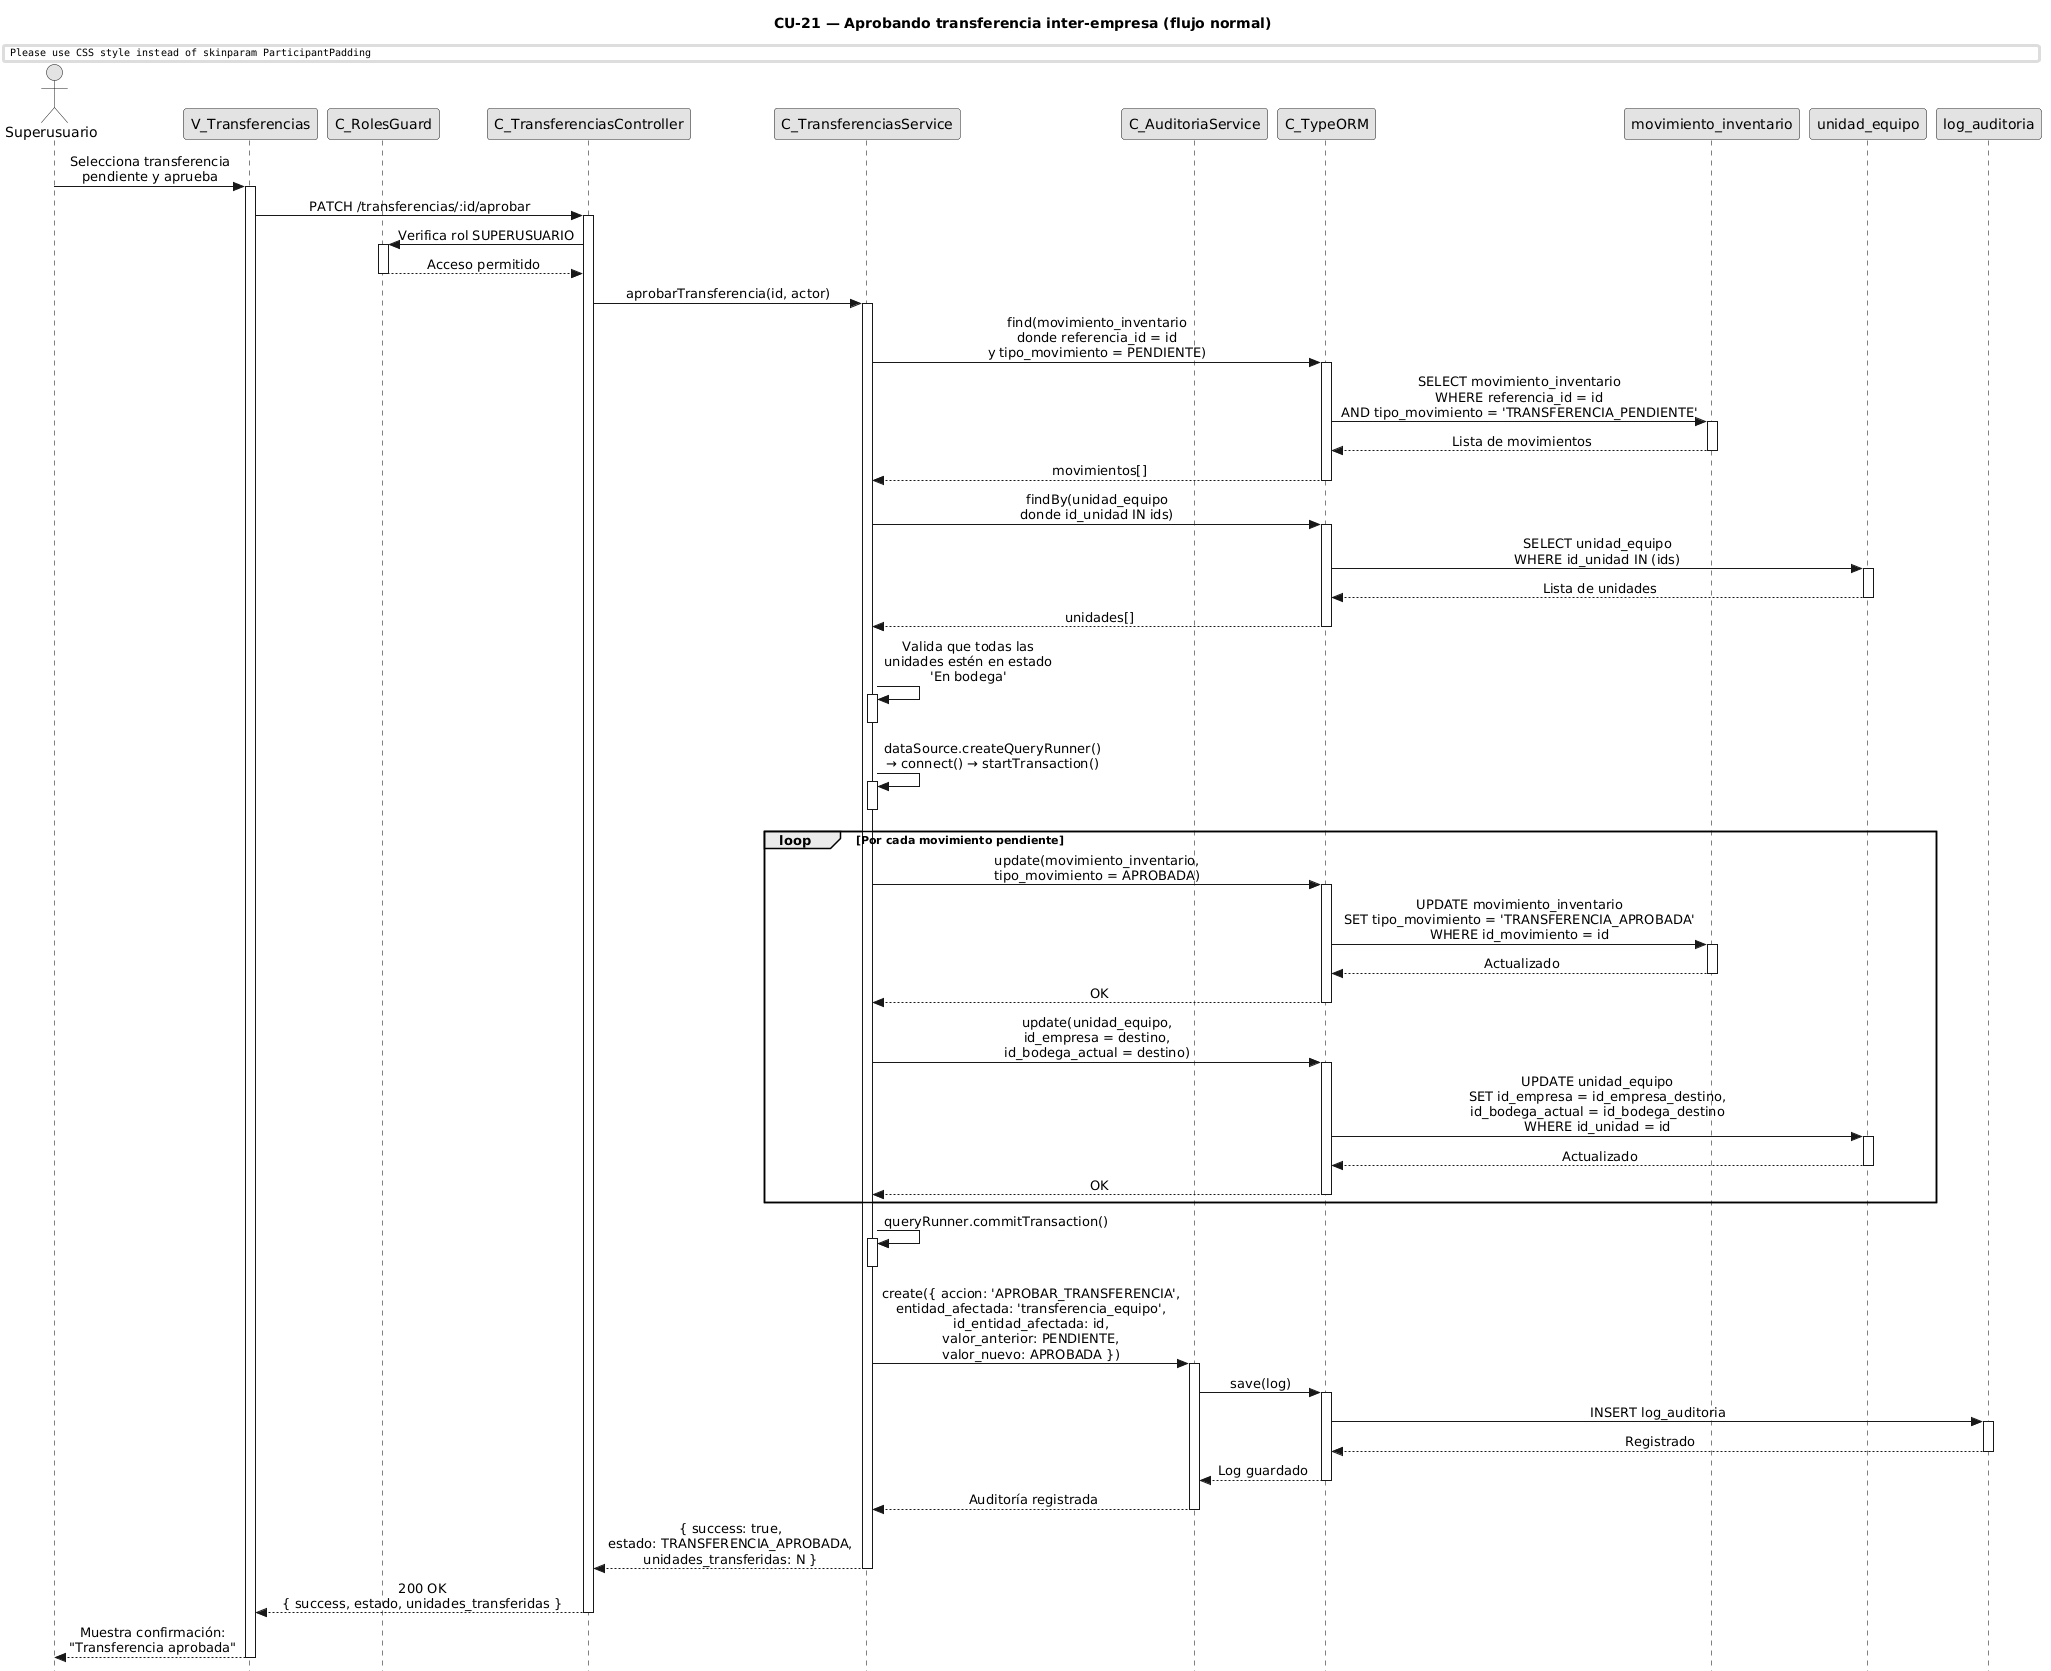

The diagram above was rendered by PlantUML. Its source (embedded in the PNG):
@startuml CU21-normal
title CU-21 — Aprobando transferencia inter-empresa (flujo normal)

skinparam style strictuml
skinparam monochrome true
skinparam shadowing false
skinparam sequenceMessageAlign center
skinparam ParticipantPadding 70
skinparam ActorPadding 30
skinparam sequence {
  MessageAlign center
  LifeLineBorderColor black
}
hide footbox

actor "Superusuario" as user
participant "V_Transferencias" as view
participant "C_RolesGuard" as guard
participant "C_TransferenciasController" as ctrl
participant "C_TransferenciasService" as svc
participant "C_AuditoriaService" as aud
participant "C_TypeORM" as orm
participant "movimiento_inventario" as mvent
participant "unidad_equipo" as uent
participant "log_auditoria" as aent

user -> view : Selecciona transferencia\npendiente y aprueba
activate view

view -> ctrl : PATCH /transferencias/:id/aprobar
activate ctrl

ctrl -> guard : Verifica rol SUPERUSUARIO
activate guard
guard --> ctrl : Acceso permitido
deactivate guard

ctrl -> svc : aprobarTransferencia(id, actor)
activate svc

svc -> orm : find(movimiento_inventario\ndonde referencia_id = id\ny tipo_movimiento = PENDIENTE)
activate orm
orm -> mvent : SELECT movimiento_inventario\nWHERE referencia_id = id\nAND tipo_movimiento = 'TRANSFERENCIA_PENDIENTE'
activate mvent
mvent --> orm : Lista de movimientos
deactivate mvent
orm --> svc : movimientos[]
deactivate orm

svc -> orm : findBy(unidad_equipo\ndonde id_unidad IN ids)
activate orm
orm -> uent : SELECT unidad_equipo\nWHERE id_unidad IN (ids)
activate uent
uent --> orm : Lista de unidades
deactivate uent
orm --> svc : unidades[]
deactivate orm

svc -> svc : Valida que todas las\nunidades estén en estado\n'En bodega'
activate svc
deactivate svc

svc -> svc : dataSource.createQueryRunner()\n→ connect() → startTransaction()
activate svc
deactivate svc

loop Por cada movimiento pendiente
  svc -> orm : update(movimiento_inventario,\ntipo_movimiento = APROBADA)
  activate orm
  orm -> mvent : UPDATE movimiento_inventario\nSET tipo_movimiento = 'TRANSFERENCIA_APROBADA'\nWHERE id_movimiento = id
  activate mvent
  mvent --> orm : Actualizado
  deactivate mvent
  orm --> svc : OK
  deactivate orm

  svc -> orm : update(unidad_equipo,\nid_empresa = destino,\nid_bodega_actual = destino)
  activate orm
  orm -> uent : UPDATE unidad_equipo\nSET id_empresa = id_empresa_destino,\nid_bodega_actual = id_bodega_destino\nWHERE id_unidad = id
  activate uent
  uent --> orm : Actualizado
  deactivate uent
  orm --> svc : OK
  deactivate orm
end

svc -> svc : queryRunner.commitTransaction()
activate svc
deactivate svc

svc -> aud : create({ accion: 'APROBAR_TRANSFERENCIA',\nentidad_afectada: 'transferencia_equipo',\nid_entidad_afectada: id,\nvalor_anterior: PENDIENTE,\nvalor_nuevo: APROBADA })
activate aud

aud -> orm : save(log)
activate orm
orm -> aent : INSERT log_auditoria
activate aent
aent --> orm : Registrado
deactivate aent
orm --> aud : Log guardado
deactivate orm

aud --> svc : Auditoría registrada
deactivate aud

svc --> ctrl : { success: true,\nestado: TRANSFERENCIA_APROBADA,\nunidades_transferidas: N }
deactivate svc

ctrl --> view : 200 OK\n{ success, estado, unidades_transferidas }
deactivate ctrl

view --> user : Muestra confirmación:\n"Transferencia aprobada"
deactivate view

@enduml